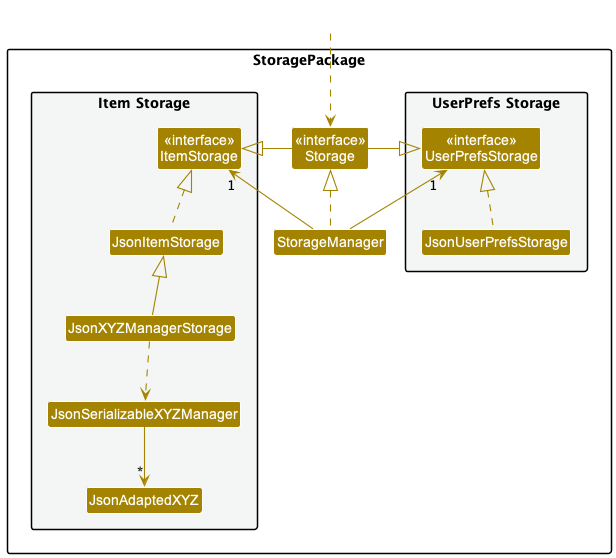

The diagram above was rendered by PlantUML. Its source (embedded in the PNG):
@startuml
!include style.puml
skinparam arrowThickness 1.1
skinparam arrowColor STORAGE_COLOR
skinparam classBackgroundColor STORAGE_COLOR

package StoragePackage {

package "UserPrefs Storage" #F4F6F6{
Class "<<interface>>\nUserPrefsStorage" as UserPrefsStorage
Class JsonUserPrefsStorage
}

Class "<<interface>>\nStorage" as Storage
Class StorageManager

package "Item Storage" #F4F6F6{
Class "<<interface>>\nItemStorage" as ItemStorage
Class JsonItemStorage
Class JsonXYZManagerStorage
Class JsonSerializableXYZManager
Class JsonAdaptedXYZ
}

}

Class HiddenOutside #FFFFFF
HiddenOutside ..> Storage

StorageManager .up.|> Storage
StorageManager -up-> "1" UserPrefsStorage
StorageManager -up-> "1" ItemStorage

Storage -left-|> UserPrefsStorage
Storage -right-|> ItemStorage

JsonUserPrefsStorage .up.|> UserPrefsStorage
JsonItemStorage .up.|> ItemStorage
JsonXYZManagerStorage -up-|> JsonItemStorage
JsonXYZManagerStorage ..> JsonSerializableXYZManager
JsonSerializableXYZManager --> "*" JsonAdaptedXYZ

@enduml